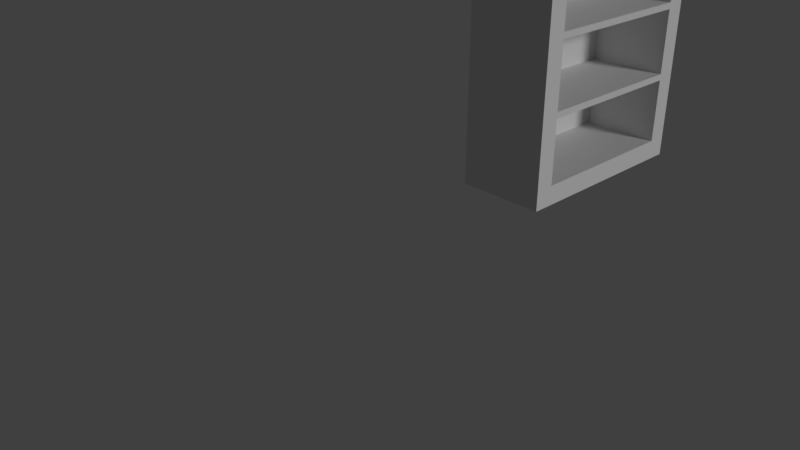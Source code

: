 # Source: bookcase.blend  (saved by Blender 2.79.0; exported with 4.5.12 LTS)
import bpy
from mathutils import Matrix  # noqa: F401  (used for matrix-valued properties, if any)

bpy.ops.wm.read_factory_settings(use_empty=True)
scene = bpy.context.scene
scene.name = 'Scene'

# ---- collections
col_collection_1 = bpy.data.collections.new('Collection 1'); scene.collection.children.link(col_collection_1)

# ---- materials (node trees are filled in below, after node groups)
mat_bookcasewoodgrain = bpy.data.materials.new('BookCaseWoodGrain')
mat_bookcasewoodgrain.alpha_threshold = 0.0
mat_bookcasewoodgrain.use_transparent_shadow = False
mat_bookcasewoodgrain.roughness = 0.5
mat_bookcasewoodgrain.line_color = (0.0, 0.0, 0.0, 1.0)

# ---- material node trees

# ---- world
world_world = bpy.data.worlds.new('World'); scene.world = world_world
world_world.color = (0.05088, 0.05088, 0.05088)
world_world.use_sun_shadow = False
world_world.sun_shadow_jitter_overblur = 0.0
world_world.cycles.sampling_method = 'MANUAL'

# ---- cameras
cam_camera = bpy.data.cameras.new('Camera')
cam_camera.clip_end = 100.0
cam_camera.lens = 35.0
cam_camera.sensor_width = 32.0
cam_camera.sensor_height = 18.0
cam_camera.ortho_scale = 7.314
cam_camera.dof.focus_distance = 0.0
cam_camera.dof.aperture_fstop = 128.0

# ---- lights
light_lamp = bpy.data.lights.new('Lamp', 'SUN')
light_lamp.transmission_factor = 0.0
light_lamp.cutoff_distance = 30.0
light_lamp.angle = 0.1993
light_lamp.energy = 1.0
light_lamp.shadow_buffer_clip_start = 1.001
light_lamp.shadow_soft_size = 0.1
light_lamp.shadow_cascade_max_distance = 1000.0

# ---- meshes
me_cube = bpy.data.meshes.new('Cube')
me_cube.from_pydata([(0.6851, 1.597, -0.1541), (0.6851, -1.597, -0.1541), (-0.6851, -1.597, -0.1541), (-0.6851, 1.597, -0.1541), (0.6851, 1.597, 0.1541), (0.6851, -1.597, 0.1541), (-0.6851, -1.597, 0.1541), (-0.6851, 1.597, 0.1541), (0.6851, -1.291, 0.1541), (0.6851, 1.291, 0.1541), (-0.5314, 1.291, 0.1541), (-0.5314, -1.291, 0.1541), (0.6851, -1.291, 1.154), (-0.6851, 1.597, 1.154), (-0.6851, -1.597, 1.154), (0.6851, 1.291, 1.154), (-0.5314, 1.291, 1.154), (-0.5314, -1.291, 1.154), (0.6851, -1.291, 1.254), (-0.6851, 1.597, 1.254), (-0.6851, -1.597, 1.254), (0.6851, 1.291, 1.254), (-0.5314, 1.291, 1.254), (-0.5314, -1.291, 1.254), (0.6851, -1.291, 2.254), (-0.6851, 1.597, 2.254), (-0.6851, -1.597, 2.254), (0.6851, 1.291, 2.254), (-0.5314, 1.291, 2.254), (-0.5314, -1.291, 2.254), (0.6851, -1.291, 2.354), (-0.6851, 1.597, 2.354), (-0.6851, -1.597, 2.354), (0.6851, 1.291, 2.354), (-0.5314, 1.291, 2.354), (-0.5314, -1.291, 2.354), (0.6851, -1.291, 3.354), (-0.6851, 1.597, 3.354), (-0.6851, -1.597, 3.354), (0.6851, 1.291, 3.354), (-0.5314, 1.291, 3.354), (-0.5314, -1.291, 3.354), (0.6851, -1.291, 3.454), (-0.6851, 1.597, 3.454), (-0.6851, -1.597, 3.454), (0.6851, 1.291, 3.454), (-0.5314, 1.291, 3.454), (-0.5314, -1.291, 3.454), (0.6851, -1.291, 4.454), (0.6851, -1.597, 4.454), (-0.6851, 1.597, 4.454), (-0.6851, -1.597, 4.454), (0.6851, 1.597, 4.454), (0.6851, 1.291, 4.454), (-0.5314, 1.291, 4.454), (-0.5314, -1.291, 4.454), (0.6851, -1.597, 4.654), (-0.5314, 1.597, 4.654), (-0.6851, 1.597, 4.654), (-0.5314, -1.597, 4.654), (-0.6851, -1.597, 4.654), (-0.6851, 1.291, 4.654), (0.6851, 1.597, 4.654), (-0.6851, -1.291, 4.654)], [], [(0, 1, 2, 3), (10, 9, 15, 16), (0, 4, 9, 8, 5, 1), (8, 11, 17, 12), (9, 10, 11, 8), (11, 10, 16, 17), (22, 21, 27, 28), (23, 22, 28, 29), (18, 23, 29, 24), (34, 33, 39, 40), (30, 35, 41, 36), (9, 4, 52, 53), (5, 8, 48, 49), (35, 34, 40, 41), (46, 45, 53, 54), (42, 47, 55, 48), (62, 56, 49, 48, 53, 52), (1, 5, 49, 56, 59, 60, 51, 44, 38, 32, 26, 20, 14, 6, 2), (47, 46, 54, 55), (54, 53, 48, 55), (40, 39, 36, 41), (45, 42, 36, 39), (28, 27, 24, 29), (33, 30, 24, 27), (16, 15, 12, 17), (15, 21, 18, 12), (4, 0, 3, 7, 13, 19, 25, 31, 37, 43, 50, 58, 57, 62, 52), (45, 46, 47, 42), (33, 34, 35, 30), (21, 22, 23, 18), (61, 63, 60, 56, 62, 58), (3, 2, 60, 58)])
_uv = me_cube.uv_layers.new(name='UVMap')
_uv.uv.foreach_set('vector', [0.8789, 0.8404, 0.6285, 0.8404, 0.6285, 0.7329, 0.8789, 0.7329, 0.5977, 0.09569, 0.5977, 0.0002806, 0.6761, 0.0002806, 0.6761, 0.09569, 0.6108, 0.6048, 0.6108, 0.629, 0.5868, 0.629, 0.3843, 0.629, 0.3604, 0.629, 0.3604, 0.6048, 0.5977, 0.3936, 0.5977, 0.2982, 0.6761, 0.2982, 0.6761, 0.3936, 0.5023, 0.09569, 0.5977, 0.09569, 0.5977, 0.2982, 0.5023, 0.2982, 0.5977, 0.2982, 0.5977, 0.09569, 0.6761, 0.09569, 0.6761, 0.2982, 0.6583, 0.654, 0.7537, 0.654, 0.7537, 0.7324, 0.6583, 0.7324, 0.4558, 0.654, 0.6583, 0.654, 0.6583, 0.7324, 0.4558, 0.7324, 0.3604, 0.654, 0.4558, 0.654, 0.4558, 0.7324, 0.3604, 0.7324, 0.5492, 0.8423, 0.6446, 0.8423, 0.6446, 0.9207, 0.5492, 0.9207, 0.2513, 0.8423, 0.3467, 0.8423, 0.3467, 0.9207, 0.2513, 0.9207, 0.4778, 0.0002806, 0.5017, 0.0002806, 0.5017, 0.3375, 0.4778, 0.3375, 0.2513, 0.0002825, 0.2753, 0.0002825, 0.2753, 0.3375, 0.2513, 0.3375, 0.3467, 0.8423, 0.5492, 0.8423, 0.5492, 0.9207, 0.3467, 0.9207, 0.5492, 0.9213, 0.6446, 0.9213, 0.6446, 0.9997, 0.5492, 0.9997, 0.2513, 0.9213, 0.3467, 0.9213, 0.3467, 0.9997, 0.2513, 0.9997, 0.5017, 0.3532, 0.2513, 0.3532, 0.2513, 0.3375, 0.2753, 0.3375, 0.4778, 0.3375, 0.5017, 0.3375, 0.3598, 0.3545, 0.3597, 0.3787, 0.3574, 0.7169, 0.3574, 0.7324, 0.2632, 0.7324, 0.2513, 0.7324, 0.2513, 0.7169, 0.2513, 0.6395, 0.2513, 0.6317, 0.2513, 0.5543, 0.2513, 0.5466, 0.2513, 0.4691, 0.2514, 0.4567, 0.2519, 0.378, 0.2521, 0.3538, 0.3467, 0.9213, 0.5492, 0.9213, 0.5492, 0.9997, 0.3467, 0.9997, 0.4778, 0.2421, 0.4778, 0.3375, 0.2753, 0.3375, 0.2753, 0.2421, 0.7048, 0.3942, 0.7048, 0.4896, 0.5023, 0.4896, 0.5023, 0.3942, 0.7048, 0.4974, 0.5023, 0.4974, 0.5023, 0.4896, 0.7048, 0.4896, 0.2028, 0.5772, 0.2028, 0.6726, 0.0002806, 0.6726, 0.0002806, 0.5772, 0.2028, 0.6804, 0.0002806, 0.6804, 0.0002806, 0.6726, 0.2028, 0.6726, 0.2028, 0.378, 0.2028, 0.4734, 0.0002806, 0.4734, 0.0002806, 0.378, 0.2028, 0.4734, 0.2028, 0.4812, 0.0002806, 0.4812, 0.0002806, 0.4734, 0.6038, 0.733, 0.6279, 0.7329, 0.6279, 0.8401, 0.6039, 0.8401, 0.5257, 0.8401, 0.5171, 0.8417, 0.4389, 0.8413, 0.4311, 0.8412, 0.3529, 0.8407, 0.3451, 0.8407, 0.2669, 0.8402, 0.2513, 0.8401, 0.2514, 0.8281, 0.2519, 0.7329, 0.2676, 0.733, 0.7048, 0.4974, 0.7048, 0.5928, 0.5023, 0.5928, 0.5023, 0.4974, 0.2028, 0.6804, 0.2028, 0.7759, 0.0002807, 0.7759, 0.0002806, 0.6804, 0.2028, 0.4812, 0.2028, 0.5766, 0.0002808, 0.5766, 0.0002806, 0.4812, 0.3604, 0.5803, 0.3604, 0.3778, 0.3604, 0.3538, 0.4678, 0.3538, 0.4678, 0.6042, 0.3604, 0.6042, 0.0002806, 0.0002806, 0.2507, 0.0002806, 0.2507, 0.3774, 0.0002808, 0.3774])
me_cube.materials.append(mat_bookcasewoodgrain)
me_cube.use_remesh_preserve_volume = False
me_cube.use_remesh_preserve_attributes = False
me_cube.use_mirror_vertex_groups = False
me_cube.update()

# ---- objects
ob_cube = bpy.data.objects.new('Cube', me_cube)
ob_lamp = bpy.data.objects.new('Lamp', light_lamp)
ob_camera = bpy.data.objects.new('Camera', cam_camera)

# ---- transforms, parenting, visibility, modifiers, constraints
ob_cube.location = (0.0, -0.01055, 0.1544)
ob_cube.lock_rotations_4d = False
ob_cube.empty_display_type = 'ARROWS'
ob_cube.lineart.crease_threshold = 0.0
ob_lamp.location = (5.972, 1.635, 5.904)
ob_lamp.rotation_euler = (-1.174, 0.1528, -1.27)
ob_lamp.scale = (1.591, 1.033, 1.039)
ob_lamp.lock_rotations_4d = False
ob_lamp.empty_display_type = 'ARROWS'
ob_lamp.color = (0.0, 0.0, 0.0, 0.0)
ob_lamp.lineart.crease_threshold = 0.0
ob_camera.location = (7.481, -10.66, 5.344)
ob_camera.rotation_euler = (1.109, 2.409e-08, 0.8149)
ob_camera.scale = (1.374, 1.075, 1.278)
ob_camera.lock_rotations_4d = False
ob_camera.empty_display_type = 'ARROWS'
ob_camera.color = (0.0, 0.0, 0.0, 0.0)
ob_camera.display_type = 'WIRE'
ob_camera.lineart.crease_threshold = 0.0

# ---- collection membership
col_collection_1.objects.link(ob_cube)
col_collection_1.objects.link(ob_lamp)
col_collection_1.objects.link(ob_camera)

# ---- scene / render settings (as saved in the file)
scene.camera = ob_camera
scene.frame_start = 1; scene.frame_end = 250; scene.frame_set(1)
scene.render.engine = 'BLENDER_EEVEE_NEXT'
scene.render.resolution_percentage = 50
scene.render.dither_intensity = 0.0
scene.cycles.use_denoising = False
scene.cycles.samples = 128
scene.cycles.sampling_pattern = 'TABULATED_SOBOL'
scene.cycles.use_adaptive_sampling = False
scene.cycles.use_light_tree = False
scene.cycles.blur_glossy = 0.0
scene.cycles.sample_clamp_indirect = 0.0
scene.view_settings.view_transform = 'Standard'
bpy.context.view_layer.update()
